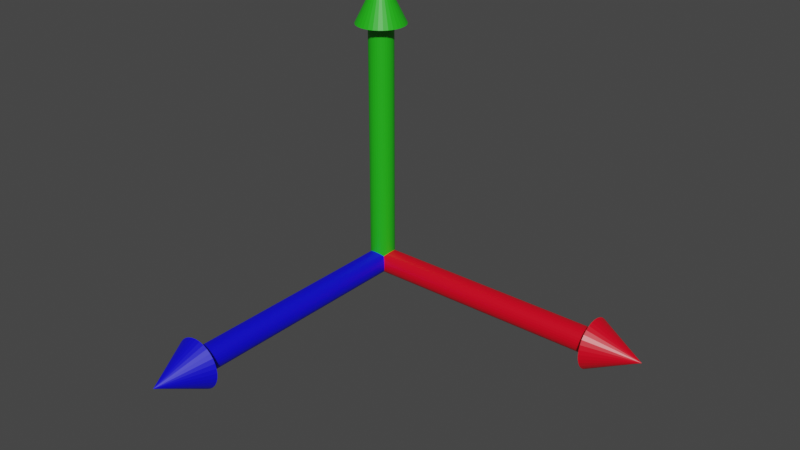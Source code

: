 # Source: axes.blend  (saved by Blender 2.80.74; exported with 4.5.12 LTS)
import bpy
from mathutils import Matrix  # noqa: F401  (used for matrix-valued properties, if any)

bpy.ops.wm.read_factory_settings(use_empty=True)
scene = bpy.context.scene
scene.name = 'Scene'

# ---- collections
col_collection = bpy.data.collections.new('Collection'); scene.collection.children.link(col_collection)

# ---- materials (node trees are filled in below, after node groups)
mat_x = bpy.data.materials.new('X')
mat_x.use_transparent_shadow = False
mat_x.diffuse_color = (0.8, 0.0, 0.01424, 1.0)
mat_y = bpy.data.materials.new('Y')
mat_y.use_transparent_shadow = False
mat_y.diffuse_color = (0.01537, 0.4885, 0.008057, 1.0)
mat_y.roughness = 0.5
mat_z = bpy.data.materials.new('Z')
mat_z.use_transparent_shadow = False
mat_z.diffuse_color = (0.002156, 0.0, 0.8, 1.0)
mat_z.roughness = 0.5

# ---- material node trees
mat_x.use_nodes = True; mat_x.node_tree.nodes.clear()
_N = mat_x.node_tree.nodes; _L = mat_x.node_tree.links
n0 = _N.new('ShaderNodeOutputMaterial'); n0.name = 'Material Output'; n0.location = (300, 300)
n1 = _N.new('ShaderNodeBsdfPrincipled'); n1.name = 'Principled BSDF'; n1.location = (10, 300)
n1.distribution = 'GGX'
n1.subsurface_method = 'BURLEY'
n1.inputs[0].default_value = (0.8, 0.0, 0.01424, 1.0)
n1.inputs[2].default_value = 0.4
n1.inputs[3].default_value = 1.45
n1.inputs[27].default_value = (0.0, 0.0, 0.0, 1.0)
n1.inputs[28].default_value = 1.0
_L.new(n1.outputs[0], n0.inputs[0])
n0.is_active_output = True
mat_y.use_nodes = True; mat_y.node_tree.nodes.clear()
_N = mat_y.node_tree.nodes; _L = mat_y.node_tree.links
n0 = _N.new('ShaderNodeOutputMaterial'); n0.name = 'Material Output'; n0.location = (300, 300)
n1 = _N.new('ShaderNodeBsdfPrincipled'); n1.name = 'Principled BSDF'; n1.location = (10, 300)
n1.distribution = 'GGX'
n1.subsurface_method = 'BURLEY'
n1.inputs[0].default_value = (0.01537, 0.4885, 0.008057, 1.0)
n1.inputs[3].default_value = 1.45
n1.inputs[27].default_value = (0.0, 0.0, 0.0, 1.0)
n1.inputs[28].default_value = 1.0
_L.new(n1.outputs[0], n0.inputs[0])
n0.is_active_output = True
mat_z.use_nodes = True; mat_z.node_tree.nodes.clear()
_N = mat_z.node_tree.nodes; _L = mat_z.node_tree.links
n0 = _N.new('ShaderNodeOutputMaterial'); n0.name = 'Material Output'; n0.location = (300, 300)
n1 = _N.new('ShaderNodeBsdfPrincipled'); n1.name = 'Principled BSDF'; n1.location = (10, 300)
n1.distribution = 'GGX'
n1.subsurface_method = 'BURLEY'
n1.inputs[0].default_value = (0.002156, 0.0, 0.8, 1.0)
n1.inputs[3].default_value = 1.45
n1.inputs[27].default_value = (0.0, 0.0, 0.0, 1.0)
n1.inputs[28].default_value = 1.0
_L.new(n1.outputs[0], n0.inputs[0])
n0.is_active_output = True

# ---- world
world_world = bpy.data.worlds.new('World'); scene.world = world_world
world_world.use_nodes = True; world_world.node_tree.nodes.clear()
_N = world_world.node_tree.nodes; _L = world_world.node_tree.links
n0 = _N.new('ShaderNodeOutputWorld'); n0.name = 'World Output'; n0.location = (300, 300)
n1 = _N.new('ShaderNodeBackground'); n1.name = 'Background'; n1.location = (10, 300)
n1.inputs[0].default_value = (0.05088, 0.05088, 0.05088, 1.0)
_L.new(n1.outputs[0], n0.inputs[0])
n0.is_active_output = True
world_world.color = (0.05088, 0.05088, 0.05088)
world_world.use_sun_shadow = False
world_world.sun_shadow_jitter_overblur = 0.0

# ---- meshes
me_x = bpy.data.meshes.new('X')
me_x.from_pydata([(0.0, 0.0, -0.1), (2.0, 0.0, -0.1), (2.0, -0.01951, -0.09808), (0.0, -0.01951, -0.09808), (2.0, -0.03827, -0.09239), (0.0, -0.03827, -0.09239), (2.0, -0.05556, -0.08315), (0.0, -0.05556, -0.08315), (2.0, -0.07071, -0.07071), (0.0, -0.07071, -0.07071), (2.0, -0.08315, -0.05556), (0.0, -0.08315, -0.05556), (2.0, -0.09239, -0.03827), (0.0, -0.09239, -0.03827), (2.0, -0.09808, -0.01951), (0.0, -0.09808, -0.01951), (2.0, -0.1, 0.0), (0.0, -0.1, 0.0), (2.0, -0.09808, 0.01951), (0.0, -0.09808, 0.01951), (2.0, -0.09239, 0.03827), (0.0, -0.09239, 0.03827), (2.0, -0.08315, 0.05556), (0.0, -0.08315, 0.05556), (2.0, -0.07071, 0.07071), (0.0, -0.07071, 0.07071), (2.0, -0.05556, 0.08315), (0.0, -0.05556, 0.08315), (2.0, -0.03827, 0.09239), (0.0, -0.03827, 0.09239), (2.0, -0.01951, 0.09808), (0.0, -0.01951, 0.09808), (2.0, 0.0, 0.1), (0.0, 0.0, 0.1), (2.0, 0.01951, 0.09808), (0.0, 0.01951, 0.09808), (2.0, 0.03827, 0.09239), (0.0, 0.03827, 0.09239), (2.0, 0.05556, 0.08315), (0.0, 0.05556, 0.08315), (2.0, 0.07071, 0.07071), (0.0, 0.07071, 0.07071), (2.0, 0.08315, 0.05556), (0.0, 0.08315, 0.05556), (2.0, 0.09239, 0.03827), (0.0, 0.09239, 0.03827), (2.0, 0.09808, 0.01951), (0.0, 0.09808, 0.01951), (2.0, 0.1, 0.0), (0.0, 0.1, 0.0), (2.0, 0.09808, -0.01951), (0.0, 0.09808, -0.01951), (2.0, 0.09239, -0.03827), (0.0, 0.09239, -0.03827), (2.0, 0.08315, -0.05556), (0.0, 0.08315, -0.05556), (2.0, 0.07071, -0.07071), (0.0, 0.07071, -0.07071), (2.0, 0.05556, -0.08315), (0.0, 0.05556, -0.08315), (2.0, 0.03827, -0.09239), (0.0, 0.03827, -0.09239), (2.0, 0.01951, -0.09808), (0.0, 0.01951, -0.09808)], [], [(0, 1, 2, 3), (3, 2, 4, 5), (5, 4, 6, 7), (7, 6, 8, 9), (9, 8, 10, 11), (11, 10, 12, 13), (13, 12, 14, 15), (15, 14, 16, 17), (17, 16, 18, 19), (19, 18, 20, 21), (21, 20, 22, 23), (23, 22, 24, 25), (25, 24, 26, 27), (27, 26, 28, 29), (29, 28, 30, 31), (31, 30, 32, 33), (33, 32, 34, 35), (35, 34, 36, 37), (37, 36, 38, 39), (39, 38, 40, 41), (41, 40, 42, 43), (43, 42, 44, 45), (45, 44, 46, 47), (47, 46, 48, 49), (49, 48, 50, 51), (51, 50, 52, 53), (53, 52, 54, 55), (55, 54, 56, 57), (57, 56, 58, 59), (59, 58, 60, 61), (2, 1, 62, 60, 58, 56, 54, 52, 50, 48, 46, 44, 42, 40, 38, 36, 34, 32, 30, 28, 26, 24, 22, 20, 18, 16, 14, 12, 10, 8, 6, 4), (61, 60, 62, 63), (63, 62, 1, 0), (0, 3, 5, 7, 9, 11, 13, 15, 17, 19, 21, 23, 25, 27, 29, 31, 33, 35, 37, 39, 41, 43, 45, 47, 49, 51, 53, 55, 57, 59, 61, 63)])
me_x.polygons.foreach_set('use_smooth', [True] * 34)
_k = set([(0, 1), (0, 3), (0, 63), (1, 2), (1, 62), (2, 3), (2, 4), (3, 5), (4, 5), (4, 6), (5, 7), (6, 7), (6, 8), (7, 9), (8, 9), (8, 10), (9, 11), (10, 11), (10, 12), (11, 13), (12, 13), (12, 14), (13, 15), (14, 15), (14, 16), (15, 17), (16, 17), (16, 18), (17, 19), (18, 19), (18, 20), (19, 21), (20, 21), (20, 22), (21, 23), (22, 23), (22, 24), (23, 25), (24, 25), (24, 26), (25, 27), (26, 27), (26, 28), (27, 29), (28, 29), (28, 30), (29, 31), (30, 31), (30, 32), (31, 33), (32, 33), (32, 34), (33, 35), (34, 35), (34, 36), (35, 37), (36, 37), (36, 38), (37, 39), (38, 39), (38, 40), (39, 41), (40, 41), (40, 42), (41, 43), (42, 43), (42, 44), (43, 45), (44, 45), (44, 46), (45, 47), (46, 47), (46, 48), (47, 49), (48, 49), (48, 50), (49, 51), (50, 51), (50, 52), (51, 53), (52, 53), (52, 54), (53, 55), (54, 55), (54, 56), (55, 57), (56, 57), (56, 58), (57, 59), (58, 59), (58, 60), (59, 61), (60, 61), (60, 62), (61, 63), (62, 63)])
me_x.attributes.new('sharp_edge', 'BOOLEAN', 'EDGE').data.foreach_set('value', [ (min(e.vertices), max(e.vertices)) in _k for e in me_x.edges])
me_x.materials.append(mat_x)
me_x.use_remesh_preserve_volume = False
me_x.use_remesh_preserve_attributes = False
me_x.use_mirror_vertex_groups = False
me_x.update()
me_x.normals_split_custom_set([tuple(v) for v in zip(*[iter([0.0, -0.09799, -0.9952, 0.0, -0.09799, -0.9952, 0.0, -0.09799, -0.9952, 0.0, -0.09799, -0.9952, 0.0, -0.2903, -0.9569, 0.0, -0.2903, -0.9569, 0.0, -0.2903, -0.9569, 0.0, -0.2903, -0.9569, 0.0, -0.4714, -0.8819, 0.0, -0.4714, -0.8819, 0.0, -0.4714, -0.8819, 0.0, -0.4714, -0.8819, 0.0, -0.6344, -0.773, 0.0, -0.6344, -0.773, 0.0, -0.6344, -0.773, 0.0, -0.6344, -0.773, 0.0, -0.773, -0.6344, 0.0, -0.773, -0.6344, 0.0, -0.773, -0.6344, 0.0, -0.773, -0.6344, 0.0, -0.8819, -0.4714, 0.0, -0.8819, -0.4714, 0.0, -0.8819, -0.4714, 0.0, -0.8819, -0.4714, 2.407e-07, -0.9569, -0.2903, 2.407e-07, -0.9569, -0.2903, 2.407e-07, -0.9569, -0.2903, 2.407e-07, -0.9569, -0.2903, 2.503e-07, -0.9952, -0.09802, 2.503e-07, -0.9952, -0.09802, 2.503e-07, -0.9952, -0.09802, 2.503e-07, -0.9952, -0.09802, 2.502e-07, -0.9952, 0.09802, 2.502e-07, -0.9952, 0.09802, 2.502e-07, -0.9952, 0.09802, 2.502e-07, -0.9952, 0.09802, 2.409e-07, -0.9569, 0.2903, 2.409e-07, -0.9569, 0.2903, 2.409e-07, -0.9569, 0.2903, 2.409e-07, -0.9569, 0.2903, 0.0, -0.8819, 0.4714, 0.0, -0.8819, 0.4714, 0.0, -0.8819, 0.4714, 0.0, -0.8819, 0.4714, 0.0, -0.773, 0.6344, 0.0, -0.773, 0.6344, 0.0, -0.773, 0.6344, 0.0, -0.773, 0.6344, 0.0, -0.6344, 0.773, 0.0, -0.6344, 0.773, 0.0, -0.6344, 0.773, 0.0, -0.6344, 0.773, 0.0, -0.4714, 0.8819, 0.0, -0.4714, 0.8819, 0.0, -0.4714, 0.8819, 0.0, -0.4714, 0.8819, 0.0, -0.2903, 0.9569, 0.0, -0.2903, 0.9569, 0.0, -0.2903, 0.9569, 0.0, -0.2903, 0.9569, 0.0, -0.09799, 0.9952, 0.0, -0.09799, 0.9952, 0.0, -0.09799, 0.9952, 0.0, -0.09799, 0.9952, 0.0, 0.09799, 0.9952, 0.0, 0.09799, 0.9952, 0.0, 0.09799, 0.9952, 0.0, 0.09799, 0.9952, 0.0, 0.2903, 0.9569, 0.0, 0.2903, 0.9569, 0.0, 0.2903, 0.9569, 0.0, 0.2903, 0.9569, 0.0, 0.4714, 0.8819, 0.0, 0.4714, 0.8819, 0.0, 0.4714, 0.8819, 0.0, 0.4714, 0.8819, 0.0, 0.6344, 0.773, 0.0, 0.6344, 0.773, 0.0, 0.6344, 0.773, 0.0, 0.6344, 0.773, 0.0, 0.773, 0.6344, 0.0, 0.773, 0.6344, 0.0, 0.773, 0.6344, 0.0, 0.773, 0.6344, 0.0, 0.8819, 0.4714, 0.0, 0.8819, 0.4714, 0.0, 0.8819, 0.4714, 0.0, 0.8819, 0.4714, -2.407e-07, 0.9569, 0.2903, -2.407e-07, 0.9569, 0.2903, -2.407e-07, 0.9569, 0.2903, -2.407e-07, 0.9569, 0.2903, -2.503e-07, 0.9952, 0.09802, -2.503e-07, 0.9952, 0.09802, -2.503e-07, 0.9952, 0.09802, -2.503e-07, 0.9952, 0.09802, -2.502e-07, 0.9952, -0.09802, -2.502e-07, 0.9952, -0.09802, -2.502e-07, 0.9952, -0.09802, -2.502e-07, 0.9952, -0.09802, -2.409e-07, 0.9569, -0.2903, -2.409e-07, 0.9569, -0.2903, -2.409e-07, 0.9569, -0.2903, -2.409e-07, 0.9569, -0.2903, 0.0, 0.8819, -0.4714, 0.0, 0.8819, -0.4714, 0.0, 0.8819, -0.4714, 0.0, 0.8819, -0.4714, 0.0, 0.773, -0.6344, 0.0, 0.773, -0.6344, 0.0, 0.773, -0.6344, 0.0, 0.773, -0.6344, 0.0, 0.6344, -0.773, 0.0, 0.6344, -0.773, 0.0, 0.6344, -0.773, 0.0, 0.6344, -0.773, 0.0, 0.4714, -0.8819, 0.0, 0.4714, -0.8819, 0.0, 0.4714, -0.8819, 0.0, 0.4714, -0.8819, 1.0, 4.774e-07, 0.0, 1.0, 4.774e-07, 0.0, 1.0, 4.774e-07, 0.0, 1.0, 4.774e-07, 0.0, 1.0, 4.774e-07, 0.0, 1.0, 4.774e-07, 0.0, 1.0, 4.774e-07, 0.0, 1.0, 4.774e-07, 0.0, 1.0, 4.774e-07, 0.0, 1.0, 4.774e-07, 0.0, 1.0, 4.774e-07, 0.0, 1.0, 4.774e-07, 0.0, 1.0, 4.774e-07, 0.0, 1.0, 4.774e-07, 0.0, 1.0, 4.774e-07, 0.0, 1.0, 4.774e-07, 0.0, 1.0, 4.774e-07, 0.0, 1.0, 4.774e-07, 0.0, 1.0, 4.774e-07, 0.0, 1.0, 4.774e-07, 0.0, 1.0, 4.774e-07, 0.0, 1.0, 4.774e-07, 0.0, 1.0, 4.774e-07, 0.0, 1.0, 4.774e-07, 0.0, 1.0, 4.774e-07, 0.0, 1.0, 4.774e-07, 0.0, 1.0, 4.774e-07, 0.0, 1.0, 4.774e-07, 0.0, 1.0, 4.774e-07, 0.0, 1.0, 4.774e-07, 0.0, 1.0, 4.774e-07, 0.0, 1.0, 4.774e-07, 0.0, 0.0, 0.2903, -0.9569, 0.0, 0.2903, -0.9569, 0.0, 0.2903, -0.9569, 0.0, 0.2903, -0.9569, 0.0, 0.09799, -0.9952, 0.0, 0.09799, -0.9952, 0.0, 0.09799, -0.9952, 0.0, 0.09799, -0.9952, -1.0, 0.0, 0.0, -1.0, 0.0, 0.0, -1.0, 0.0, 0.0, -1.0, 0.0, 0.0, -1.0, 0.0, 0.0, -1.0, 0.0, 0.0, -1.0, 0.0, 0.0, -1.0, 0.0, 0.0, -1.0, 0.0, 0.0, -1.0, 0.0, 0.0, -1.0, 0.0, 0.0, -1.0, 0.0, 0.0, -1.0, 0.0, 0.0, -1.0, 0.0, 0.0, -1.0, 0.0, 0.0, -1.0, 0.0, 0.0, -1.0, 0.0, 0.0, -1.0, 0.0, 0.0, -1.0, 0.0, 0.0, -1.0, 0.0, 0.0, -1.0, 0.0, 0.0, -1.0, 0.0, 0.0, -1.0, 0.0, 0.0, -1.0, 0.0, 0.0, -1.0, 0.0, 0.0, -1.0, 0.0, 0.0, -1.0, 0.0, 0.0, -1.0, 0.0, 0.0, -1.0, 0.0, 0.0, -1.0, 0.0, 0.0, -1.0, 0.0, 0.0, -1.0, 0.0, 0.0])] * 3)])
me_arrow_001_cone = bpy.data.meshes.new('Arrow.001_Cone')
me_arrow_001_cone.from_pydata([(2.0, 0.0, -0.2), (2.4, 0.0, 0.0), (2.0, -0.03902, -0.1962), (2.0, -0.07654, -0.1848), (2.0, -0.1111, -0.1663), (2.0, -0.1414, -0.1414), (2.0, -0.1663, -0.1111), (2.0, -0.1848, -0.07654), (2.0, -0.1962, -0.03902), (2.0, -0.2, 0.0), (2.0, -0.1962, 0.03902), (2.0, -0.1848, 0.07654), (2.0, -0.1663, 0.1111), (2.0, -0.1414, 0.1414), (2.0, -0.1111, 0.1663), (2.0, -0.07654, 0.1848), (2.0, -0.03902, 0.1962), (2.0, 0.0, 0.2), (2.0, 0.03902, 0.1962), (2.0, 0.07654, 0.1848), (2.0, 0.1111, 0.1663), (2.0, 0.1414, 0.1414), (2.0, 0.1663, 0.1111), (2.0, 0.1848, 0.07654), (2.0, 0.1962, 0.03902), (2.0, 0.2, 0.0), (2.0, 0.1962, -0.03902), (2.0, 0.1848, -0.07654), (2.0, 0.1663, -0.1111), (2.0, 0.1414, -0.1414), (2.0, 0.1111, -0.1663), (2.0, 0.07654, -0.1848), (2.0, 0.03902, -0.1962)], [], [(0, 1, 2), (2, 1, 3), (3, 1, 4), (4, 1, 5), (5, 1, 6), (6, 1, 7), (7, 1, 8), (8, 1, 9), (9, 1, 10), (10, 1, 11), (11, 1, 12), (12, 1, 13), (13, 1, 14), (14, 1, 15), (15, 1, 16), (16, 1, 17), (17, 1, 18), (18, 1, 19), (19, 1, 20), (20, 1, 21), (21, 1, 22), (22, 1, 23), (23, 1, 24), (24, 1, 25), (25, 1, 26), (26, 1, 27), (27, 1, 28), (28, 1, 29), (29, 1, 30), (30, 1, 31), (31, 1, 32), (32, 1, 0), (0, 2, 3, 4, 5, 6, 7, 8, 9, 10, 11, 12, 13, 14, 15, 16, 17, 18, 19, 20, 21, 22, 23, 24, 25, 26, 27, 28, 29, 30, 31, 32)])
me_arrow_001_cone.polygons.foreach_set('use_smooth', [True] * 33)
_k = set([(0, 1), (0, 2), (0, 32), (1, 2), (1, 3), (1, 4), (1, 5), (1, 6), (1, 7), (1, 8), (1, 9), (1, 10), (1, 11), (1, 12), (1, 13), (1, 14), (1, 15), (1, 16), (1, 17), (1, 18), (1, 19), (1, 20), (1, 21), (1, 22), (1, 23), (1, 24), (1, 25), (1, 26), (1, 27), (1, 28), (1, 29), (1, 30), (1, 31), (1, 32), (2, 3), (3, 4), (4, 5), (5, 6), (6, 7), (7, 8), (8, 9), (9, 10), (10, 11), (11, 12), (12, 13), (13, 14), (14, 15), (15, 16), (16, 17), (17, 18), (18, 19), (19, 20), (20, 21), (21, 22), (22, 23), (23, 24), (24, 25), (25, 26), (26, 27), (27, 28), (28, 29), (29, 30), (30, 31), (31, 32)])
me_arrow_001_cone.attributes.new('sharp_edge', 'BOOLEAN', 'EDGE').data.foreach_set('value', [ (min(e.vertices), max(e.vertices)) in _k for e in me_arrow_001_cone.edges])
me_arrow_001_cone.materials.append(mat_x)
me_arrow_001_cone.use_remesh_preserve_volume = False
me_arrow_001_cone.use_remesh_preserve_attributes = False
me_arrow_001_cone.use_mirror_vertex_groups = False
me_arrow_001_cone.update()
me_arrow_001_cone.normals_split_custom_set([tuple(v) for v in zip(*[iter([0.4455, -0.08776, -0.891, 0.4455, -0.08776, -0.891, 0.4455, -0.08776, -0.891, 0.4455, -0.2599, -0.8567, 0.4455, -0.2599, -0.8567, 0.4455, -0.2599, -0.8567, 0.4455, -0.422, -0.7896, 0.4455, -0.422, -0.7896, 0.4455, -0.422, -0.7896, 0.4455, -0.568, -0.6921, 0.4455, -0.568, -0.6921, 0.4455, -0.568, -0.6921, 0.4455, -0.6921, -0.568, 0.4455, -0.6921, -0.568, 0.4455, -0.6921, -0.568, 0.4455, -0.7896, -0.422, 0.4455, -0.7896, -0.422, 0.4455, -0.7896, -0.422, 0.4455, -0.8567, -0.2599, 0.4455, -0.8567, -0.2599, 0.4455, -0.8567, -0.2599, 0.4455, -0.891, -0.08776, 0.4455, -0.891, -0.08776, 0.4455, -0.891, -0.08776, 0.4455, -0.891, 0.08776, 0.4455, -0.891, 0.08776, 0.4455, -0.891, 0.08776, 0.4455, -0.8567, 0.2599, 0.4455, -0.8567, 0.2599, 0.4455, -0.8567, 0.2599, 0.4455, -0.7896, 0.422, 0.4455, -0.7896, 0.422, 0.4455, -0.7896, 0.422, 0.4455, -0.6921, 0.568, 0.4455, -0.6921, 0.568, 0.4455, -0.6921, 0.568, 0.4455, -0.568, 0.6921, 0.4455, -0.568, 0.6921, 0.4455, -0.568, 0.6921, 0.4455, -0.422, 0.7896, 0.4455, -0.422, 0.7896, 0.4455, -0.422, 0.7896, 0.4455, -0.2599, 0.8567, 0.4455, -0.2599, 0.8567, 0.4455, -0.2599, 0.8567, 0.4455, -0.08776, 0.891, 0.4455, -0.08776, 0.891, 0.4455, -0.08776, 0.891, 0.4455, 0.08776, 0.891, 0.4455, 0.08776, 0.891, 0.4455, 0.08776, 0.891, 0.4455, 0.2599, 0.8567, 0.4455, 0.2599, 0.8567, 0.4455, 0.2599, 0.8567, 0.4455, 0.422, 0.7896, 0.4455, 0.422, 0.7896, 0.4455, 0.422, 0.7896, 0.4455, 0.568, 0.6921, 0.4455, 0.568, 0.6921, 0.4455, 0.568, 0.6921, 0.4455, 0.6921, 0.568, 0.4455, 0.6921, 0.568, 0.4455, 0.6921, 0.568, 0.4455, 0.7896, 0.422, 0.4455, 0.7896, 0.422, 0.4455, 0.7896, 0.422, 0.4455, 0.8567, 0.2599, 0.4455, 0.8567, 0.2599, 0.4455, 0.8567, 0.2599, 0.4455, 0.891, 0.08776, 0.4455, 0.891, 0.08776, 0.4455, 0.891, 0.08776, 0.4455, 0.891, -0.08776, 0.4455, 0.891, -0.08776, 0.4455, 0.891, -0.08776, 0.4455, 0.8567, -0.2599, 0.4455, 0.8567, -0.2599, 0.4455, 0.8567, -0.2599, 0.4455, 0.7896, -0.422, 0.4455, 0.7896, -0.422, 0.4455, 0.7896, -0.422, 0.4455, 0.6921, -0.568, 0.4455, 0.6921, -0.568, 0.4455, 0.6921, -0.568, 0.4455, 0.568, -0.6921, 0.4455, 0.568, -0.6921, 0.4455, 0.568, -0.6921, 0.4455, 0.422, -0.7896, 0.4455, 0.422, -0.7896, 0.4455, 0.422, -0.7896, 0.4455, 0.2599, -0.8567, 0.4455, 0.2599, -0.8567, 0.4455, 0.2599, -0.8567, 0.4455, 0.08776, -0.891, 0.4455, 0.08776, -0.891, 0.4455, 0.08776, -0.891, -1.0, 0.0, 0.0, -1.0, 0.0, 0.0, -1.0, 0.0, 0.0, -1.0, 0.0, 0.0, -1.0, 0.0, 0.0, -1.0, 0.0, 0.0, -1.0, 0.0, 0.0, -1.0, 0.0, 0.0, -1.0, 0.0, 0.0, -1.0, 0.0, 0.0, -1.0, 0.0, 0.0, -1.0, 0.0, 0.0, -1.0, 0.0, 0.0, -1.0, 0.0, 0.0, -1.0, 0.0, 0.0, -1.0, 0.0, 0.0, -1.0, 0.0, 0.0, -1.0, 0.0, 0.0, -1.0, 0.0, 0.0, -1.0, 0.0, 0.0, -1.0, 0.0, 0.0, -1.0, 0.0, 0.0, -1.0, 0.0, 0.0, -1.0, 0.0, 0.0, -1.0, 0.0, 0.0, -1.0, 0.0, 0.0, -1.0, 0.0, 0.0, -1.0, 0.0, 0.0, -1.0, 0.0, 0.0, -1.0, 0.0, 0.0, -1.0, 0.0, 0.0, -1.0, 0.0, 0.0])] * 3)])
me_y = bpy.data.meshes.new('Y')
me_y.from_pydata([(0.0, 0.0, -0.1), (0.0, 2.0, -0.1), (0.01951, 2.0, -0.09808), (0.01951, 0.0, -0.09808), (0.03827, 2.0, -0.09239), (0.03827, 0.0, -0.09239), (0.05556, 2.0, -0.08315), (0.05556, 0.0, -0.08315), (0.07071, 2.0, -0.07071), (0.07071, 0.0, -0.07071), (0.08315, 2.0, -0.05556), (0.08315, 0.0, -0.05556), (0.09239, 2.0, -0.03827), (0.09239, 0.0, -0.03827), (0.09808, 2.0, -0.01951), (0.09808, 0.0, -0.01951), (0.1, 2.0, 0.0), (0.1, 0.0, 0.0), (0.09808, 2.0, 0.01951), (0.09808, 0.0, 0.01951), (0.09239, 2.0, 0.03827), (0.09239, 0.0, 0.03827), (0.08315, 2.0, 0.05556), (0.08315, 0.0, 0.05556), (0.07071, 2.0, 0.07071), (0.07071, 0.0, 0.07071), (0.05556, 2.0, 0.08315), (0.05556, 0.0, 0.08315), (0.03827, 2.0, 0.09239), (0.03827, 0.0, 0.09239), (0.01951, 2.0, 0.09808), (0.01951, 0.0, 0.09808), (0.0, 2.0, 0.1), (0.0, 0.0, 0.1), (-0.01951, 2.0, 0.09808), (-0.01951, 0.0, 0.09808), (-0.03827, 2.0, 0.09239), (-0.03827, 0.0, 0.09239), (-0.05556, 2.0, 0.08315), (-0.05556, 0.0, 0.08315), (-0.07071, 2.0, 0.07071), (-0.07071, 0.0, 0.07071), (-0.08315, 2.0, 0.05556), (-0.08315, 0.0, 0.05556), (-0.09239, 2.0, 0.03827), (-0.09239, 0.0, 0.03827), (-0.09808, 2.0, 0.01951), (-0.09808, 0.0, 0.01951), (-0.1, 2.0, 0.0), (-0.1, 0.0, 0.0), (-0.09808, 2.0, -0.01951), (-0.09808, 0.0, -0.01951), (-0.09239, 2.0, -0.03827), (-0.09239, 0.0, -0.03827), (-0.08315, 2.0, -0.05556), (-0.08315, 0.0, -0.05556), (-0.07071, 2.0, -0.07071), (-0.07071, 0.0, -0.07071), (-0.05556, 2.0, -0.08315), (-0.05556, 0.0, -0.08315), (-0.03827, 2.0, -0.09239), (-0.03827, 0.0, -0.09239), (-0.01951, 2.0, -0.09808), (-0.01951, 0.0, -0.09808)], [], [(0, 1, 2, 3), (3, 2, 4, 5), (5, 4, 6, 7), (7, 6, 8, 9), (9, 8, 10, 11), (11, 10, 12, 13), (13, 12, 14, 15), (15, 14, 16, 17), (17, 16, 18, 19), (19, 18, 20, 21), (21, 20, 22, 23), (23, 22, 24, 25), (25, 24, 26, 27), (27, 26, 28, 29), (29, 28, 30, 31), (31, 30, 32, 33), (33, 32, 34, 35), (35, 34, 36, 37), (37, 36, 38, 39), (39, 38, 40, 41), (41, 40, 42, 43), (43, 42, 44, 45), (45, 44, 46, 47), (47, 46, 48, 49), (49, 48, 50, 51), (51, 50, 52, 53), (53, 52, 54, 55), (55, 54, 56, 57), (57, 56, 58, 59), (59, 58, 60, 61), (2, 1, 62, 60, 58, 56, 54, 52, 50, 48, 46, 44, 42, 40, 38, 36, 34, 32, 30, 28, 26, 24, 22, 20, 18, 16, 14, 12, 10, 8, 6, 4), (61, 60, 62, 63), (63, 62, 1, 0), (0, 3, 5, 7, 9, 11, 13, 15, 17, 19, 21, 23, 25, 27, 29, 31, 33, 35, 37, 39, 41, 43, 45, 47, 49, 51, 53, 55, 57, 59, 61, 63)])
me_y.polygons.foreach_set('use_smooth', [True] * 34)
_k = set([(0, 1), (0, 3), (0, 63), (1, 2), (1, 62), (2, 3), (2, 4), (3, 5), (4, 5), (4, 6), (5, 7), (6, 7), (6, 8), (7, 9), (8, 9), (8, 10), (9, 11), (10, 11), (10, 12), (11, 13), (12, 13), (12, 14), (13, 15), (14, 15), (14, 16), (15, 17), (16, 17), (16, 18), (17, 19), (18, 19), (18, 20), (19, 21), (20, 21), (20, 22), (21, 23), (22, 23), (22, 24), (23, 25), (24, 25), (24, 26), (25, 27), (26, 27), (26, 28), (27, 29), (28, 29), (28, 30), (29, 31), (30, 31), (30, 32), (31, 33), (32, 33), (32, 34), (33, 35), (34, 35), (34, 36), (35, 37), (36, 37), (36, 38), (37, 39), (38, 39), (38, 40), (39, 41), (40, 41), (40, 42), (41, 43), (42, 43), (42, 44), (43, 45), (44, 45), (44, 46), (45, 47), (46, 47), (46, 48), (47, 49), (48, 49), (48, 50), (49, 51), (50, 51), (50, 52), (51, 53), (52, 53), (52, 54), (53, 55), (54, 55), (54, 56), (55, 57), (56, 57), (56, 58), (57, 59), (58, 59), (58, 60), (59, 61), (60, 61), (60, 62), (61, 63), (62, 63)])
me_y.attributes.new('sharp_edge', 'BOOLEAN', 'EDGE').data.foreach_set('value', [ (min(e.vertices), max(e.vertices)) in _k for e in me_y.edges])
me_y.materials.append(mat_y)
me_y.use_remesh_preserve_volume = False
me_y.use_remesh_preserve_attributes = False
me_y.use_mirror_vertex_groups = False
me_y.update()
me_y.normals_split_custom_set([tuple(v) for v in zip(*[iter([0.09799, 0.0, -0.9952, 0.09799, 0.0, -0.9952, 0.09799, 0.0, -0.9952, 0.09799, 0.0, -0.9952, 0.2903, 0.0, -0.9569, 0.2903, 0.0, -0.9569, 0.2903, 0.0, -0.9569, 0.2903, 0.0, -0.9569, 0.4714, 0.0, -0.8819, 0.4714, 0.0, -0.8819, 0.4714, 0.0, -0.8819, 0.4714, 0.0, -0.8819, 0.6344, 0.0, -0.773, 0.6344, 0.0, -0.773, 0.6344, 0.0, -0.773, 0.6344, 0.0, -0.773, 0.773, 0.0, -0.6344, 0.773, 0.0, -0.6344, 0.773, 0.0, -0.6344, 0.773, 0.0, -0.6344, 0.8819, 0.0, -0.4714, 0.8819, 0.0, -0.4714, 0.8819, 0.0, -0.4714, 0.8819, 0.0, -0.4714, 0.9569, 0.0, -0.2903, 0.9569, 0.0, -0.2903, 0.9569, 0.0, -0.2903, 0.9569, 0.0, -0.2903, 0.9952, 0.0, -0.09799, 0.9952, 0.0, -0.09799, 0.9952, 0.0, -0.09799, 0.9952, 0.0, -0.09799, 0.9952, 0.0, 0.09799, 0.9952, 0.0, 0.09799, 0.9952, 0.0, 0.09799, 0.9952, 0.0, 0.09799, 0.9569, 0.0, 0.2903, 0.9569, 0.0, 0.2903, 0.9569, 0.0, 0.2903, 0.9569, 0.0, 0.2903, 0.8819, 0.0, 0.4714, 0.8819, 0.0, 0.4714, 0.8819, 0.0, 0.4714, 0.8819, 0.0, 0.4714, 0.773, 0.0, 0.6344, 0.773, 0.0, 0.6344, 0.773, 0.0, 0.6344, 0.773, 0.0, 0.6344, 0.6344, 0.0, 0.773, 0.6344, 0.0, 0.773, 0.6344, 0.0, 0.773, 0.6344, 0.0, 0.773, 0.4714, 0.0, 0.8819, 0.4714, 0.0, 0.8819, 0.4714, 0.0, 0.8819, 0.4714, 0.0, 0.8819, 0.2903, 0.0, 0.9569, 0.2903, 0.0, 0.9569, 0.2903, 0.0, 0.9569, 0.2903, 0.0, 0.9569, 0.09799, 0.0, 0.9952, 0.09799, 0.0, 0.9952, 0.09799, 0.0, 0.9952, 0.09799, 0.0, 0.9952, -0.09799, 0.0, 0.9952, -0.09799, 0.0, 0.9952, -0.09799, 0.0, 0.9952, -0.09799, 0.0, 0.9952, -0.2903, 0.0, 0.9569, -0.2903, 0.0, 0.9569, -0.2903, 0.0, 0.9569, -0.2903, 0.0, 0.9569, -0.4714, 0.0, 0.8819, -0.4714, 0.0, 0.8819, -0.4714, 0.0, 0.8819, -0.4714, 0.0, 0.8819, -0.6344, 0.0, 0.773, -0.6344, 0.0, 0.773, -0.6344, 0.0, 0.773, -0.6344, 0.0, 0.773, -0.773, 0.0, 0.6344, -0.773, 0.0, 0.6344, -0.773, 0.0, 0.6344, -0.773, 0.0, 0.6344, -0.8819, 0.0, 0.4714, -0.8819, 0.0, 0.4714, -0.8819, 0.0, 0.4714, -0.8819, 0.0, 0.4714, -0.9569, 0.0, 0.2903, -0.9569, 0.0, 0.2903, -0.9569, 0.0, 0.2903, -0.9569, 0.0, 0.2903, -0.9952, 0.0, 0.09799, -0.9952, 0.0, 0.09799, -0.9952, 0.0, 0.09799, -0.9952, 0.0, 0.09799, -0.9952, 0.0, -0.09799, -0.9952, 0.0, -0.09799, -0.9952, 0.0, -0.09799, -0.9952, 0.0, -0.09799, -0.9569, 0.0, -0.2903, -0.9569, 0.0, -0.2903, -0.9569, 0.0, -0.2903, -0.9569, 0.0, -0.2903, -0.8819, 0.0, -0.4714, -0.8819, 0.0, -0.4714, -0.8819, 0.0, -0.4714, -0.8819, 0.0, -0.4714, -0.773, 0.0, -0.6344, -0.773, 0.0, -0.6344, -0.773, 0.0, -0.6344, -0.773, 0.0, -0.6344, -0.6344, 0.0, -0.773, -0.6344, 0.0, -0.773, -0.6344, 0.0, -0.773, -0.6344, 0.0, -0.773, -0.4714, 0.0, -0.8819, -0.4714, 0.0, -0.8819, -0.4714, 0.0, -0.8819, -0.4714, 0.0, -0.8819, 0.0, 1.0, 9.548e-07, 0.0, 1.0, 9.548e-07, 0.0, 1.0, 9.548e-07, 0.0, 1.0, 9.548e-07, 0.0, 1.0, 9.548e-07, 0.0, 1.0, 9.548e-07, 0.0, 1.0, 9.548e-07, 0.0, 1.0, 9.548e-07, 0.0, 1.0, 9.548e-07, 0.0, 1.0, 9.548e-07, 0.0, 1.0, 9.548e-07, 0.0, 1.0, 9.548e-07, 0.0, 1.0, 9.548e-07, 0.0, 1.0, 9.548e-07, 0.0, 1.0, 9.548e-07, 0.0, 1.0, 9.548e-07, 0.0, 1.0, 9.548e-07, 0.0, 1.0, 9.548e-07, 0.0, 1.0, 9.548e-07, 0.0, 1.0, 9.548e-07, 0.0, 1.0, 9.548e-07, 0.0, 1.0, 9.548e-07, 0.0, 1.0, 9.548e-07, 0.0, 1.0, 9.548e-07, 0.0, 1.0, 9.548e-07, 0.0, 1.0, 9.548e-07, 0.0, 1.0, 9.548e-07, 0.0, 1.0, 9.548e-07, 0.0, 1.0, 9.548e-07, 0.0, 1.0, 9.548e-07, 0.0, 1.0, 9.548e-07, 0.0, 1.0, 9.548e-07, -0.2903, 0.0, -0.9569, -0.2903, 0.0, -0.9569, -0.2903, 0.0, -0.9569, -0.2903, 0.0, -0.9569, -0.09799, 0.0, -0.9952, -0.09799, 0.0, -0.9952, -0.09799, 0.0, -0.9952, -0.09799, 0.0, -0.9952, 0.0, -1.0, 0.0, 0.0, -1.0, 0.0, 0.0, -1.0, 0.0, 0.0, -1.0, 0.0, 0.0, -1.0, 0.0, 0.0, -1.0, 0.0, 0.0, -1.0, 0.0, 0.0, -1.0, 0.0, 0.0, -1.0, 0.0, 0.0, -1.0, 0.0, 0.0, -1.0, 0.0, 0.0, -1.0, 0.0, 0.0, -1.0, 0.0, 0.0, -1.0, 0.0, 0.0, -1.0, 0.0, 0.0, -1.0, 0.0, 0.0, -1.0, 0.0, 0.0, -1.0, 0.0, 0.0, -1.0, 0.0, 0.0, -1.0, 0.0, 0.0, -1.0, 0.0, 0.0, -1.0, 0.0, 0.0, -1.0, 0.0, 0.0, -1.0, 0.0, 0.0, -1.0, 0.0, 0.0, -1.0, 0.0, 0.0, -1.0, 0.0, 0.0, -1.0, 0.0, 0.0, -1.0, 0.0, 0.0, -1.0, 0.0, 0.0, -1.0, 0.0, 0.0, -1.0, 0.0])] * 3)])
me_arrow_002_cone_001 = bpy.data.meshes.new('Arrow.002_Cone.001')
me_arrow_002_cone_001.from_pydata([(0.0, 2.0, -0.2), (0.0, 2.4, 0.0), (0.03902, 2.0, -0.1962), (0.07654, 2.0, -0.1848), (0.1111, 2.0, -0.1663), (0.1414, 2.0, -0.1414), (0.1663, 2.0, -0.1111), (0.1848, 2.0, -0.07654), (0.1962, 2.0, -0.03902), (0.2, 2.0, 0.0), (0.1962, 2.0, 0.03902), (0.1848, 2.0, 0.07654), (0.1663, 2.0, 0.1111), (0.1414, 2.0, 0.1414), (0.1111, 2.0, 0.1663), (0.07654, 2.0, 0.1848), (0.03902, 2.0, 0.1962), (0.0, 2.0, 0.2), (-0.03902, 2.0, 0.1962), (-0.07654, 2.0, 0.1848), (-0.1111, 2.0, 0.1663), (-0.1414, 2.0, 0.1414), (-0.1663, 2.0, 0.1111), (-0.1848, 2.0, 0.07654), (-0.1962, 2.0, 0.03902), (-0.2, 2.0, 0.0), (-0.1962, 2.0, -0.03902), (-0.1848, 2.0, -0.07654), (-0.1663, 2.0, -0.1111), (-0.1414, 2.0, -0.1414), (-0.1111, 2.0, -0.1663), (-0.07654, 2.0, -0.1848), (-0.03902, 2.0, -0.1962)], [], [(0, 1, 2), (2, 1, 3), (3, 1, 4), (4, 1, 5), (5, 1, 6), (6, 1, 7), (7, 1, 8), (8, 1, 9), (9, 1, 10), (10, 1, 11), (11, 1, 12), (12, 1, 13), (13, 1, 14), (14, 1, 15), (15, 1, 16), (16, 1, 17), (17, 1, 18), (18, 1, 19), (19, 1, 20), (20, 1, 21), (21, 1, 22), (22, 1, 23), (23, 1, 24), (24, 1, 25), (25, 1, 26), (26, 1, 27), (27, 1, 28), (28, 1, 29), (29, 1, 30), (30, 1, 31), (31, 1, 32), (32, 1, 0), (0, 2, 3, 4, 5, 6, 7, 8, 9, 10, 11, 12, 13, 14, 15, 16, 17, 18, 19, 20, 21, 22, 23, 24, 25, 26, 27, 28, 29, 30, 31, 32)])
me_arrow_002_cone_001.polygons.foreach_set('use_smooth', [True] * 33)
_k = set([(0, 1), (0, 2), (0, 32), (1, 2), (1, 3), (1, 4), (1, 5), (1, 6), (1, 7), (1, 8), (1, 9), (1, 10), (1, 11), (1, 12), (1, 13), (1, 14), (1, 15), (1, 16), (1, 17), (1, 18), (1, 19), (1, 20), (1, 21), (1, 22), (1, 23), (1, 24), (1, 25), (1, 26), (1, 27), (1, 28), (1, 29), (1, 30), (1, 31), (1, 32), (2, 3), (3, 4), (4, 5), (5, 6), (6, 7), (7, 8), (8, 9), (9, 10), (10, 11), (11, 12), (12, 13), (13, 14), (14, 15), (15, 16), (16, 17), (17, 18), (18, 19), (19, 20), (20, 21), (21, 22), (22, 23), (23, 24), (24, 25), (25, 26), (26, 27), (27, 28), (28, 29), (29, 30), (30, 31), (31, 32)])
me_arrow_002_cone_001.attributes.new('sharp_edge', 'BOOLEAN', 'EDGE').data.foreach_set('value', [ (min(e.vertices), max(e.vertices)) in _k for e in me_arrow_002_cone_001.edges])
me_arrow_002_cone_001.materials.append(mat_y)
me_arrow_002_cone_001.use_remesh_preserve_volume = False
me_arrow_002_cone_001.use_remesh_preserve_attributes = False
me_arrow_002_cone_001.use_mirror_vertex_groups = False
me_arrow_002_cone_001.update()
me_arrow_002_cone_001.normals_split_custom_set([tuple(v) for v in zip(*[iter([0.08776, 0.4455, -0.891, 0.08776, 0.4455, -0.891, 0.08776, 0.4455, -0.891, 0.2599, 0.4455, -0.8567, 0.2599, 0.4455, -0.8567, 0.2599, 0.4455, -0.8567, 0.422, 0.4455, -0.7896, 0.422, 0.4455, -0.7896, 0.422, 0.4455, -0.7896, 0.568, 0.4455, -0.6921, 0.568, 0.4455, -0.6921, 0.568, 0.4455, -0.6921, 0.6921, 0.4455, -0.568, 0.6921, 0.4455, -0.568, 0.6921, 0.4455, -0.568, 0.7896, 0.4455, -0.422, 0.7896, 0.4455, -0.422, 0.7896, 0.4455, -0.422, 0.8567, 0.4455, -0.2599, 0.8567, 0.4455, -0.2599, 0.8567, 0.4455, -0.2599, 0.891, 0.4455, -0.08776, 0.891, 0.4455, -0.08776, 0.891, 0.4455, -0.08776, 0.891, 0.4455, 0.08776, 0.891, 0.4455, 0.08776, 0.891, 0.4455, 0.08776, 0.8567, 0.4455, 0.2599, 0.8567, 0.4455, 0.2599, 0.8567, 0.4455, 0.2599, 0.7896, 0.4455, 0.422, 0.7896, 0.4455, 0.422, 0.7896, 0.4455, 0.422, 0.6921, 0.4455, 0.568, 0.6921, 0.4455, 0.568, 0.6921, 0.4455, 0.568, 0.568, 0.4455, 0.6921, 0.568, 0.4455, 0.6921, 0.568, 0.4455, 0.6921, 0.422, 0.4455, 0.7896, 0.422, 0.4455, 0.7896, 0.422, 0.4455, 0.7896, 0.2599, 0.4455, 0.8567, 0.2599, 0.4455, 0.8567, 0.2599, 0.4455, 0.8567, 0.08776, 0.4455, 0.891, 0.08776, 0.4455, 0.891, 0.08776, 0.4455, 0.891, -0.08776, 0.4455, 0.891, -0.08776, 0.4455, 0.891, -0.08776, 0.4455, 0.891, -0.2599, 0.4455, 0.8567, -0.2599, 0.4455, 0.8567, -0.2599, 0.4455, 0.8567, -0.422, 0.4455, 0.7896, -0.422, 0.4455, 0.7896, -0.422, 0.4455, 0.7896, -0.568, 0.4455, 0.6921, -0.568, 0.4455, 0.6921, -0.568, 0.4455, 0.6921, -0.6921, 0.4455, 0.568, -0.6921, 0.4455, 0.568, -0.6921, 0.4455, 0.568, -0.7896, 0.4455, 0.422, -0.7896, 0.4455, 0.422, -0.7896, 0.4455, 0.422, -0.8567, 0.4455, 0.2599, -0.8567, 0.4455, 0.2599, -0.8567, 0.4455, 0.2599, -0.891, 0.4455, 0.08776, -0.891, 0.4455, 0.08776, -0.891, 0.4455, 0.08776, -0.891, 0.4455, -0.08776, -0.891, 0.4455, -0.08776, -0.891, 0.4455, -0.08776, -0.8567, 0.4455, -0.2599, -0.8567, 0.4455, -0.2599, -0.8567, 0.4455, -0.2599, -0.7896, 0.4455, -0.422, -0.7896, 0.4455, -0.422, -0.7896, 0.4455, -0.422, -0.6921, 0.4455, -0.568, -0.6921, 0.4455, -0.568, -0.6921, 0.4455, -0.568, -0.568, 0.4455, -0.6921, -0.568, 0.4455, -0.6921, -0.568, 0.4455, -0.6921, -0.422, 0.4455, -0.7896, -0.422, 0.4455, -0.7896, -0.422, 0.4455, -0.7896, -0.2599, 0.4455, -0.8567, -0.2599, 0.4455, -0.8567, -0.2599, 0.4455, -0.8567, -0.08776, 0.4455, -0.891, -0.08776, 0.4455, -0.891, -0.08776, 0.4455, -0.891, 0.0, -1.0, 1.79e-07, 0.0, -1.0, 1.79e-07, 0.0, -1.0, 1.79e-07, 0.0, -1.0, 1.79e-07, 0.0, -1.0, 1.79e-07, 0.0, -1.0, 1.79e-07, 0.0, -1.0, 1.79e-07, 0.0, -1.0, 1.79e-07, 0.0, -1.0, 1.79e-07, 0.0, -1.0, 1.79e-07, 0.0, -1.0, 1.79e-07, 0.0, -1.0, 1.79e-07, 0.0, -1.0, 1.79e-07, 0.0, -1.0, 1.79e-07, 0.0, -1.0, 1.79e-07, 0.0, -1.0, 1.79e-07, 0.0, -1.0, 1.79e-07, 0.0, -1.0, 1.79e-07, 0.0, -1.0, 1.79e-07, 0.0, -1.0, 1.79e-07, 0.0, -1.0, 1.79e-07, 0.0, -1.0, 1.79e-07, 0.0, -1.0, 1.79e-07, 0.0, -1.0, 1.79e-07, 0.0, -1.0, 1.79e-07, 0.0, -1.0, 1.79e-07, 0.0, -1.0, 1.79e-07, 0.0, -1.0, 1.79e-07, 0.0, -1.0, 1.79e-07, 0.0, -1.0, 1.79e-07, 0.0, -1.0, 1.79e-07, 0.0, -1.0, 1.79e-07])] * 3)])
me_z = bpy.data.meshes.new('Z')
me_z.from_pydata([(0.0, 0.1, 0.0), (0.0, 0.1, 2.0), (0.01951, 0.09808, 2.0), (0.01951, 0.09808, 0.0), (0.03827, 0.09239, 2.0), (0.03827, 0.09239, 0.0), (0.05556, 0.08315, 2.0), (0.05556, 0.08315, 0.0), (0.07071, 0.07071, 2.0), (0.07071, 0.07071, 0.0), (0.08315, 0.05556, 2.0), (0.08315, 0.05556, 0.0), (0.09239, 0.03827, 2.0), (0.09239, 0.03827, 0.0), (0.09808, 0.01951, 2.0), (0.09808, 0.01951, 0.0), (0.1, 0.0, 2.0), (0.1, 0.0, 0.0), (0.09808, -0.01951, 2.0), (0.09808, -0.01951, 0.0), (0.09239, -0.03827, 2.0), (0.09239, -0.03827, 0.0), (0.08315, -0.05556, 2.0), (0.08315, -0.05556, 0.0), (0.07071, -0.07071, 2.0), (0.07071, -0.07071, 0.0), (0.05556, -0.08315, 2.0), (0.05556, -0.08315, 0.0), (0.03827, -0.09239, 2.0), (0.03827, -0.09239, 0.0), (0.01951, -0.09808, 2.0), (0.01951, -0.09808, 0.0), (0.0, -0.1, 2.0), (0.0, -0.1, 0.0), (-0.01951, -0.09808, 2.0), (-0.01951, -0.09808, 0.0), (-0.03827, -0.09239, 2.0), (-0.03827, -0.09239, 0.0), (-0.05556, -0.08315, 2.0), (-0.05556, -0.08315, 0.0), (-0.07071, -0.07071, 2.0), (-0.07071, -0.07071, 0.0), (-0.08315, -0.05556, 2.0), (-0.08315, -0.05556, 0.0), (-0.09239, -0.03827, 2.0), (-0.09239, -0.03827, 0.0), (-0.09808, -0.01951, 2.0), (-0.09808, -0.01951, 0.0), (-0.1, 0.0, 2.0), (-0.1, 0.0, 0.0), (-0.09808, 0.01951, 2.0), (-0.09808, 0.01951, 0.0), (-0.09239, 0.03827, 2.0), (-0.09239, 0.03827, 0.0), (-0.08315, 0.05556, 2.0), (-0.08315, 0.05556, 0.0), (-0.07071, 0.07071, 2.0), (-0.07071, 0.07071, 0.0), (-0.05556, 0.08315, 2.0), (-0.05556, 0.08315, 0.0), (-0.03827, 0.09239, 2.0), (-0.03827, 0.09239, 0.0), (-0.01951, 0.09808, 2.0), (-0.01951, 0.09808, 0.0)], [], [(0, 1, 2, 3), (3, 2, 4, 5), (5, 4, 6, 7), (7, 6, 8, 9), (9, 8, 10, 11), (11, 10, 12, 13), (13, 12, 14, 15), (15, 14, 16, 17), (17, 16, 18, 19), (19, 18, 20, 21), (21, 20, 22, 23), (23, 22, 24, 25), (25, 24, 26, 27), (27, 26, 28, 29), (29, 28, 30, 31), (31, 30, 32, 33), (33, 32, 34, 35), (35, 34, 36, 37), (37, 36, 38, 39), (39, 38, 40, 41), (41, 40, 42, 43), (43, 42, 44, 45), (45, 44, 46, 47), (47, 46, 48, 49), (49, 48, 50, 51), (51, 50, 52, 53), (53, 52, 54, 55), (55, 54, 56, 57), (57, 56, 58, 59), (59, 58, 60, 61), (2, 1, 62, 60, 58, 56, 54, 52, 50, 48, 46, 44, 42, 40, 38, 36, 34, 32, 30, 28, 26, 24, 22, 20, 18, 16, 14, 12, 10, 8, 6, 4), (61, 60, 62, 63), (63, 62, 1, 0), (0, 3, 5, 7, 9, 11, 13, 15, 17, 19, 21, 23, 25, 27, 29, 31, 33, 35, 37, 39, 41, 43, 45, 47, 49, 51, 53, 55, 57, 59, 61, 63)])
me_z.polygons.foreach_set('use_smooth', [True] * 34)
_k = set([(0, 1), (0, 3), (0, 63), (1, 2), (1, 62), (2, 3), (2, 4), (3, 5), (4, 5), (4, 6), (5, 7), (6, 7), (6, 8), (7, 9), (8, 9), (8, 10), (9, 11), (10, 11), (10, 12), (11, 13), (12, 13), (12, 14), (13, 15), (14, 15), (14, 16), (15, 17), (16, 17), (16, 18), (17, 19), (18, 19), (18, 20), (19, 21), (20, 21), (20, 22), (21, 23), (22, 23), (22, 24), (23, 25), (24, 25), (24, 26), (25, 27), (26, 27), (26, 28), (27, 29), (28, 29), (28, 30), (29, 31), (30, 31), (30, 32), (31, 33), (32, 33), (32, 34), (33, 35), (34, 35), (34, 36), (35, 37), (36, 37), (36, 38), (37, 39), (38, 39), (38, 40), (39, 41), (40, 41), (40, 42), (41, 43), (42, 43), (42, 44), (43, 45), (44, 45), (44, 46), (45, 47), (46, 47), (46, 48), (47, 49), (48, 49), (48, 50), (49, 51), (50, 51), (50, 52), (51, 53), (52, 53), (52, 54), (53, 55), (54, 55), (54, 56), (55, 57), (56, 57), (56, 58), (57, 59), (58, 59), (58, 60), (59, 61), (60, 61), (60, 62), (61, 63), (62, 63)])
me_z.attributes.new('sharp_edge', 'BOOLEAN', 'EDGE').data.foreach_set('value', [ (min(e.vertices), max(e.vertices)) in _k for e in me_z.edges])
me_z.materials.append(mat_z)
me_z.use_remesh_preserve_volume = False
me_z.use_remesh_preserve_attributes = False
me_z.use_mirror_vertex_groups = False
me_z.update()
me_z.normals_split_custom_set([tuple(v) for v in zip(*[iter([0.09802, 0.9952, -2.494e-07, 0.09802, 0.9952, -2.494e-07, 0.09802, 0.9952, -2.494e-07, 0.09802, 0.9952, -2.494e-07, 0.2903, 0.9569, -2.435e-07, 0.2903, 0.9569, -2.435e-07, 0.2903, 0.9569, -2.435e-07, 0.2903, 0.9569, -2.435e-07, 0.4714, 0.8819, 0.0, 0.4714, 0.8819, 0.0, 0.4714, 0.8819, 0.0, 0.4714, 0.8819, 0.0, 0.6344, 0.773, 0.0, 0.6344, 0.773, 0.0, 0.6344, 0.773, 0.0, 0.6344, 0.773, 0.0, 0.773, 0.6344, 0.0, 0.773, 0.6344, 0.0, 0.773, 0.6344, 0.0, 0.773, 0.6344, 0.0, 0.8819, 0.4714, 0.0, 0.8819, 0.4714, 0.0, 0.8819, 0.4714, 0.0, 0.8819, 0.4714, 0.0, 0.9569, 0.2903, 0.0, 0.9569, 0.2903, 0.0, 0.9569, 0.2903, 0.0, 0.9569, 0.2903, 0.0, 0.9952, 0.09799, 0.0, 0.9952, 0.09799, 0.0, 0.9952, 0.09799, 0.0, 0.9952, 0.09799, 0.0, 0.9952, -0.09799, 0.0, 0.9952, -0.09799, 0.0, 0.9952, -0.09799, 0.0, 0.9952, -0.09799, 0.0, 0.9569, -0.2903, 0.0, 0.9569, -0.2903, 0.0, 0.9569, -0.2903, 0.0, 0.9569, -0.2903, 0.0, 0.8819, -0.4714, 0.0, 0.8819, -0.4714, 0.0, 0.8819, -0.4714, 0.0, 0.8819, -0.4714, 0.0, 0.773, -0.6344, 0.0, 0.773, -0.6344, 0.0, 0.773, -0.6344, 0.0, 0.773, -0.6344, 0.0, 0.6344, -0.773, 0.0, 0.6344, -0.773, 0.0, 0.6344, -0.773, 0.0, 0.6344, -0.773, 0.0, 0.4714, -0.8819, 0.0, 0.4714, -0.8819, 0.0, 0.4714, -0.8819, 0.0, 0.4714, -0.8819, 0.0, 0.2903, -0.9569, 2.435e-07, 0.2903, -0.9569, 2.435e-07, 0.2903, -0.9569, 2.435e-07, 0.2903, -0.9569, 2.435e-07, 0.09802, -0.9952, 2.494e-07, 0.09802, -0.9952, 2.494e-07, 0.09802, -0.9952, 2.494e-07, 0.09802, -0.9952, 2.494e-07, -0.09802, -0.9952, 2.494e-07, -0.09802, -0.9952, 2.494e-07, -0.09802, -0.9952, 2.494e-07, -0.09802, -0.9952, 2.494e-07, -0.2903, -0.9569, 2.435e-07, -0.2903, -0.9569, 2.435e-07, -0.2903, -0.9569, 2.435e-07, -0.2903, -0.9569, 2.435e-07, -0.4714, -0.8819, 0.0, -0.4714, -0.8819, 0.0, -0.4714, -0.8819, 0.0, -0.4714, -0.8819, 0.0, -0.6344, -0.773, 0.0, -0.6344, -0.773, 0.0, -0.6344, -0.773, 0.0, -0.6344, -0.773, 0.0, -0.773, -0.6344, 0.0, -0.773, -0.6344, 0.0, -0.773, -0.6344, 0.0, -0.773, -0.6344, 0.0, -0.8819, -0.4714, 0.0, -0.8819, -0.4714, 0.0, -0.8819, -0.4714, 0.0, -0.8819, -0.4714, 0.0, -0.9569, -0.2903, 0.0, -0.9569, -0.2903, 0.0, -0.9569, -0.2903, 0.0, -0.9569, -0.2903, 0.0, -0.9952, -0.09799, 0.0, -0.9952, -0.09799, 0.0, -0.9952, -0.09799, 0.0, -0.9952, -0.09799, 0.0, -0.9952, 0.09799, 0.0, -0.9952, 0.09799, 0.0, -0.9952, 0.09799, 0.0, -0.9952, 0.09799, 0.0, -0.9569, 0.2903, -7.237e-08, -0.9569, 0.2903, -7.237e-08, -0.9569, 0.2903, -7.237e-08, -0.9569, 0.2903, -7.237e-08, -0.8819, 0.4714, -1.173e-07, -0.8819, 0.4714, -1.173e-07, -0.8819, 0.4714, -1.173e-07, -0.8819, 0.4714, -1.173e-07, -0.773, 0.6344, 0.0, -0.773, 0.6344, 0.0, -0.773, 0.6344, 0.0, -0.773, 0.6344, 0.0, -0.6344, 0.773, 0.0, -0.6344, 0.773, 0.0, -0.6344, 0.773, 0.0, -0.6344, 0.773, 0.0, -0.4714, 0.8819, 0.0, -0.4714, 0.8819, 0.0, -0.4714, 0.8819, 0.0, -0.4714, 0.8819, 0.0, -4.774e-07, 0.0, 1.0, -4.774e-07, 0.0, 1.0, -4.774e-07, 0.0, 1.0, -4.774e-07, 0.0, 1.0, -4.774e-07, 0.0, 1.0, -4.774e-07, 0.0, 1.0, -4.774e-07, 0.0, 1.0, -4.774e-07, 0.0, 1.0, -4.774e-07, 0.0, 1.0, -4.774e-07, 0.0, 1.0, -4.774e-07, 0.0, 1.0, -4.774e-07, 0.0, 1.0, -4.774e-07, 0.0, 1.0, -4.774e-07, 0.0, 1.0, -4.774e-07, 0.0, 1.0, -4.774e-07, 0.0, 1.0, -4.774e-07, 0.0, 1.0, -4.774e-07, 0.0, 1.0, -4.774e-07, 0.0, 1.0, -4.774e-07, 0.0, 1.0, -4.774e-07, 0.0, 1.0, -4.774e-07, 0.0, 1.0, -4.774e-07, 0.0, 1.0, -4.774e-07, 0.0, 1.0, -4.774e-07, 0.0, 1.0, -4.774e-07, 0.0, 1.0, -4.774e-07, 0.0, 1.0, -4.774e-07, 0.0, 1.0, -4.774e-07, 0.0, 1.0, -4.774e-07, 0.0, 1.0, -4.774e-07, 0.0, 1.0, -4.774e-07, 0.0, 1.0, -0.2903, 0.9569, 0.0, -0.2903, 0.9569, 0.0, -0.2903, 0.9569, 0.0, -0.2903, 0.9569, 0.0, -0.09799, 0.9952, 0.0, -0.09799, 0.9952, 0.0, -0.09799, 0.9952, 0.0, -0.09799, 0.9952, 0.0, 0.0, 0.0, -1.0, 0.0, 0.0, -1.0, 0.0, 0.0, -1.0, 0.0, 0.0, -1.0, 0.0, 0.0, -1.0, 0.0, 0.0, -1.0, 0.0, 0.0, -1.0, 0.0, 0.0, -1.0, 0.0, 0.0, -1.0, 0.0, 0.0, -1.0, 0.0, 0.0, -1.0, 0.0, 0.0, -1.0, 0.0, 0.0, -1.0, 0.0, 0.0, -1.0, 0.0, 0.0, -1.0, 0.0, 0.0, -1.0, 0.0, 0.0, -1.0, 0.0, 0.0, -1.0, 0.0, 0.0, -1.0, 0.0, 0.0, -1.0, 0.0, 0.0, -1.0, 0.0, 0.0, -1.0, 0.0, 0.0, -1.0, 0.0, 0.0, -1.0, 0.0, 0.0, -1.0, 0.0, 0.0, -1.0, 0.0, 0.0, -1.0, 0.0, 0.0, -1.0, 0.0, 0.0, -1.0, 0.0, 0.0, -1.0, 0.0, 0.0, -1.0, 0.0, 0.0, -1.0])] * 3)])
me_arrow_cone_002 = bpy.data.meshes.new('Arrow_Cone.002')
me_arrow_cone_002.from_pydata([(0.0, 0.2, 2.0), (0.0, 0.0, 2.4), (0.03902, 0.1962, 2.0), (0.07654, 0.1848, 2.0), (0.1111, 0.1663, 2.0), (0.1414, 0.1414, 2.0), (0.1663, 0.1111, 2.0), (0.1848, 0.07654, 2.0), (0.1962, 0.03902, 2.0), (0.2, 0.0, 2.0), (0.1962, -0.03902, 2.0), (0.1848, -0.07654, 2.0), (0.1663, -0.1111, 2.0), (0.1414, -0.1414, 2.0), (0.1111, -0.1663, 2.0), (0.07654, -0.1848, 2.0), (0.03902, -0.1962, 2.0), (0.0, -0.2, 2.0), (-0.03902, -0.1962, 2.0), (-0.07654, -0.1848, 2.0), (-0.1111, -0.1663, 2.0), (-0.1414, -0.1414, 2.0), (-0.1663, -0.1111, 2.0), (-0.1848, -0.07654, 2.0), (-0.1962, -0.03902, 2.0), (-0.2, 0.0, 2.0), (-0.1962, 0.03902, 2.0), (-0.1848, 0.07654, 2.0), (-0.1663, 0.1111, 2.0), (-0.1414, 0.1414, 2.0), (-0.1111, 0.1663, 2.0), (-0.07654, 0.1848, 2.0), (-0.03902, 0.1962, 2.0)], [], [(0, 1, 2), (2, 1, 3), (3, 1, 4), (4, 1, 5), (5, 1, 6), (6, 1, 7), (7, 1, 8), (8, 1, 9), (9, 1, 10), (10, 1, 11), (11, 1, 12), (12, 1, 13), (13, 1, 14), (14, 1, 15), (15, 1, 16), (16, 1, 17), (17, 1, 18), (18, 1, 19), (19, 1, 20), (20, 1, 21), (21, 1, 22), (22, 1, 23), (23, 1, 24), (24, 1, 25), (25, 1, 26), (26, 1, 27), (27, 1, 28), (28, 1, 29), (29, 1, 30), (30, 1, 31), (31, 1, 32), (32, 1, 0), (0, 2, 3, 4, 5, 6, 7, 8, 9, 10, 11, 12, 13, 14, 15, 16, 17, 18, 19, 20, 21, 22, 23, 24, 25, 26, 27, 28, 29, 30, 31, 32)])
me_arrow_cone_002.polygons.foreach_set('use_smooth', [True] * 33)
_k = set([(0, 1), (0, 2), (0, 32), (1, 2), (1, 3), (1, 4), (1, 5), (1, 6), (1, 7), (1, 8), (1, 9), (1, 10), (1, 11), (1, 12), (1, 13), (1, 14), (1, 15), (1, 16), (1, 17), (1, 18), (1, 19), (1, 20), (1, 21), (1, 22), (1, 23), (1, 24), (1, 25), (1, 26), (1, 27), (1, 28), (1, 29), (1, 30), (1, 31), (1, 32), (2, 3), (3, 4), (4, 5), (5, 6), (6, 7), (7, 8), (8, 9), (9, 10), (10, 11), (11, 12), (12, 13), (13, 14), (14, 15), (15, 16), (16, 17), (17, 18), (18, 19), (19, 20), (20, 21), (21, 22), (22, 23), (23, 24), (24, 25), (25, 26), (26, 27), (27, 28), (28, 29), (29, 30), (30, 31), (31, 32)])
me_arrow_cone_002.attributes.new('sharp_edge', 'BOOLEAN', 'EDGE').data.foreach_set('value', [ (min(e.vertices), max(e.vertices)) in _k for e in me_arrow_cone_002.edges])
me_arrow_cone_002.materials.append(mat_z)
me_arrow_cone_002.use_remesh_preserve_volume = False
me_arrow_cone_002.use_remesh_preserve_attributes = False
me_arrow_cone_002.use_mirror_vertex_groups = False
me_arrow_cone_002.update()
me_arrow_cone_002.normals_split_custom_set([tuple(v) for v in zip(*[iter([0.08776, 0.891, 0.4455, 0.08776, 0.891, 0.4455, 0.08776, 0.891, 0.4455, 0.2599, 0.8567, 0.4455, 0.2599, 0.8567, 0.4455, 0.2599, 0.8567, 0.4455, 0.422, 0.7896, 0.4455, 0.422, 0.7896, 0.4455, 0.422, 0.7896, 0.4455, 0.568, 0.6921, 0.4455, 0.568, 0.6921, 0.4455, 0.568, 0.6921, 0.4455, 0.6921, 0.568, 0.4455, 0.6921, 0.568, 0.4455, 0.6921, 0.568, 0.4455, 0.7896, 0.422, 0.4455, 0.7896, 0.422, 0.4455, 0.7896, 0.422, 0.4455, 0.8567, 0.2599, 0.4455, 0.8567, 0.2599, 0.4455, 0.8567, 0.2599, 0.4455, 0.891, 0.08776, 0.4455, 0.891, 0.08776, 0.4455, 0.891, 0.08776, 0.4455, 0.891, -0.08776, 0.4455, 0.891, -0.08776, 0.4455, 0.891, -0.08776, 0.4455, 0.8567, -0.2599, 0.4455, 0.8567, -0.2599, 0.4455, 0.8567, -0.2599, 0.4455, 0.7896, -0.422, 0.4455, 0.7896, -0.422, 0.4455, 0.7896, -0.422, 0.4455, 0.6921, -0.568, 0.4455, 0.6921, -0.568, 0.4455, 0.6921, -0.568, 0.4455, 0.568, -0.6921, 0.4455, 0.568, -0.6921, 0.4455, 0.568, -0.6921, 0.4455, 0.422, -0.7896, 0.4455, 0.422, -0.7896, 0.4455, 0.422, -0.7896, 0.4455, 0.2599, -0.8567, 0.4455, 0.2599, -0.8567, 0.4455, 0.2599, -0.8567, 0.4455, 0.08776, -0.891, 0.4455, 0.08776, -0.891, 0.4455, 0.08776, -0.891, 0.4455, -0.08776, -0.891, 0.4455, -0.08776, -0.891, 0.4455, -0.08776, -0.891, 0.4455, -0.2599, -0.8567, 0.4455, -0.2599, -0.8567, 0.4455, -0.2599, -0.8567, 0.4455, -0.422, -0.7896, 0.4455, -0.422, -0.7896, 0.4455, -0.422, -0.7896, 0.4455, -0.568, -0.6921, 0.4455, -0.568, -0.6921, 0.4455, -0.568, -0.6921, 0.4455, -0.6921, -0.568, 0.4455, -0.6921, -0.568, 0.4455, -0.6921, -0.568, 0.4455, -0.7896, -0.422, 0.4455, -0.7896, -0.422, 0.4455, -0.7896, -0.422, 0.4455, -0.8567, -0.2599, 0.4455, -0.8567, -0.2599, 0.4455, -0.8567, -0.2599, 0.4455, -0.891, -0.08776, 0.4455, -0.891, -0.08776, 0.4455, -0.891, -0.08776, 0.4455, -0.891, 0.08776, 0.4455, -0.891, 0.08776, 0.4455, -0.891, 0.08776, 0.4455, -0.8567, 0.2599, 0.4455, -0.8567, 0.2599, 0.4455, -0.8567, 0.2599, 0.4455, -0.7896, 0.422, 0.4455, -0.7896, 0.422, 0.4455, -0.7896, 0.422, 0.4455, -0.6921, 0.568, 0.4455, -0.6921, 0.568, 0.4455, -0.6921, 0.568, 0.4455, -0.568, 0.6921, 0.4455, -0.568, 0.6921, 0.4455, -0.568, 0.6921, 0.4455, -0.422, 0.7896, 0.4455, -0.422, 0.7896, 0.4455, -0.422, 0.7896, 0.4455, -0.2599, 0.8567, 0.4455, -0.2599, 0.8567, 0.4455, -0.2599, 0.8567, 0.4455, -0.08776, 0.891, 0.4455, -0.08776, 0.891, 0.4455, -0.08776, 0.891, 0.4455, 2.387e-07, 0.0, -1.0, 2.387e-07, 0.0, -1.0, 2.387e-07, 0.0, -1.0, 2.387e-07, 0.0, -1.0, 2.387e-07, 0.0, -1.0, 2.387e-07, 0.0, -1.0, 2.387e-07, 0.0, -1.0, 2.387e-07, 0.0, -1.0, 2.387e-07, 0.0, -1.0, 2.387e-07, 0.0, -1.0, 2.387e-07, 0.0, -1.0, 2.387e-07, 0.0, -1.0, 2.387e-07, 0.0, -1.0, 2.387e-07, 0.0, -1.0, 2.387e-07, 0.0, -1.0, 2.387e-07, 0.0, -1.0, 2.387e-07, 0.0, -1.0, 2.387e-07, 0.0, -1.0, 2.387e-07, 0.0, -1.0, 2.387e-07, 0.0, -1.0, 2.387e-07, 0.0, -1.0, 2.387e-07, 0.0, -1.0, 2.387e-07, 0.0, -1.0, 2.387e-07, 0.0, -1.0, 2.387e-07, 0.0, -1.0, 2.387e-07, 0.0, -1.0, 2.387e-07, 0.0, -1.0, 2.387e-07, 0.0, -1.0, 2.387e-07, 0.0, -1.0, 2.387e-07, 0.0, -1.0, 2.387e-07, 0.0, -1.0, 2.387e-07, 0.0, -1.0])] * 3)])

# ---- objects
ob_x = bpy.data.objects.new('X', me_x)
ob_arrow_001_cone = bpy.data.objects.new('Arrow.001_Cone', me_arrow_001_cone)
ob_y = bpy.data.objects.new('Y', me_y)
ob_arrow_002_cone_001 = bpy.data.objects.new('Arrow.002_Cone.001', me_arrow_002_cone_001)
ob_z = bpy.data.objects.new('Z', me_z)
ob_arrow_cone_002 = bpy.data.objects.new('Arrow_Cone.002', me_arrow_cone_002)

# ---- transforms, parenting, visibility, modifiers, constraints
ob_x.location = (0.0, 0.0, 0.0)
ob_x.rotation_euler = (1.571, -0.0, 0.0)
ob_x.lineart.crease_threshold = 0.0
ob_arrow_001_cone.location = (0.0, 0.0, 0.0)
ob_arrow_001_cone.rotation_euler = (1.571, -0.0, 0.0)
ob_arrow_001_cone.lineart.crease_threshold = 0.0
ob_y.location = (0.0, 0.0, 0.0)
ob_y.rotation_euler = (1.571, -0.0, 0.0)
ob_y.lineart.crease_threshold = 0.0
ob_arrow_002_cone_001.location = (0.0, 0.0, 0.0)
ob_arrow_002_cone_001.rotation_euler = (1.571, -0.0, 0.0)
ob_arrow_002_cone_001.lineart.crease_threshold = 0.0
ob_z.location = (0.0, 0.0, 0.0)
ob_z.rotation_euler = (1.571, -0.0, 0.0)
ob_z.lineart.crease_threshold = 0.0
ob_arrow_cone_002.location = (0.0, 0.0, 0.0)
ob_arrow_cone_002.rotation_euler = (1.571, -0.0, 0.0)
ob_arrow_cone_002.lineart.crease_threshold = 0.0

# ---- collection membership
col_collection.objects.link(ob_x)
col_collection.objects.link(ob_arrow_001_cone)
col_collection.objects.link(ob_y)
col_collection.objects.link(ob_arrow_002_cone_001)
col_collection.objects.link(ob_z)
col_collection.objects.link(ob_arrow_cone_002)

# ---- scene / render settings (as saved in the file)
scene.frame_start = 1; scene.frame_end = 250; scene.frame_set(1)
scene.render.engine = 'BLENDER_EEVEE_NEXT'
scene.cycles.use_denoising = False
scene.cycles.samples = 128
scene.cycles.sampling_pattern = 'TABULATED_SOBOL'
scene.cycles.use_adaptive_sampling = False
scene.cycles.use_light_tree = False
scene.view_settings.view_transform = 'Filmic'
bpy.context.view_layer.update()

# ---- added for rendering (the .blend has no active camera and no usable light): camera, sun
cam_auto = bpy.data.cameras.new('AutoCamera')
cam_auto.lens = 50.0
cam_auto.sensor_width = 36.0
cam_auto.clip_end = 1000.0
ob_auto_camera = bpy.data.objects.new('AutoCamera', cam_auto)
scene.collection.objects.link(ob_auto_camera)
ob_auto_camera.location = (5.26659, -6.09991, 4.43328)
ob_auto_camera.rotation_euler = (1.09748, -7.21219e-08, 0.694738)
scene.camera = ob_auto_camera
light_auto_sun = bpy.data.lights.new('AutoSun', 'SUN')
light_auto_sun.energy = 3.0
light_auto_sun.angle = 0.0523599
ob_auto_sun = bpy.data.objects.new('AutoSun', light_auto_sun)
scene.collection.objects.link(ob_auto_sun)
ob_auto_sun.rotation_euler = (0.872665, 0.174533, 0.523599)
bpy.context.view_layer.update()
